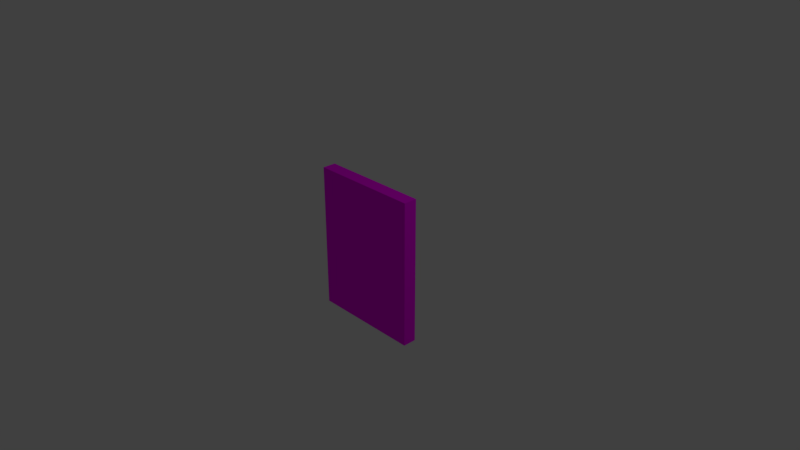 # Source: squareEarth.blend  (saved by Blender 2.78.0; exported with 4.5.12 LTS)
import bpy
from mathutils import Matrix  # noqa: F401  (used for matrix-valued properties, if any)

bpy.ops.wm.read_factory_settings(use_empty=True)
scene = bpy.context.scene
scene.name = 'Scene'

# ---- collections
col_collection_1 = bpy.data.collections.new('Collection 1'); scene.collection.children.link(col_collection_1)

# ---- images (referenced by path relative to the original .blend; pixels are not part of the script)
import os
ASSET_DIR = os.environ.get("B2B_ASSET_DIR", "")  # directory of the original .blend (textures are referenced by path, not embedded)
HERE = os.path.dirname(os.path.abspath(__file__))  # packed textures are extracted next to this script under _unpacked/

def load_image(name, relpath, width, height, colorspace="sRGB"):
    """Load a texture the original file referenced (path relative to the .blend, or extracted next to this script)."""
    p = next((c for c in (os.path.join(HERE, relpath), os.path.join(ASSET_DIR, relpath)) if relpath and os.path.exists(c)), "")
    if p:
        img = bpy.data.images.load(p, check_existing=True)
        img.name = name
    else:  # same state as the original file: an image datablock whose file is absent (Cycles renders it pink)
        img = bpy.data.images.new(name, width, height)
        img.source = "FILE"
        img.filepath = "//" + (relpath or name)
    img.colorspace_settings.name = colorspace
    return img
img_square_earth_jpg = load_image('square earth.jpg', 'square earth.jpg', 1024, 1024, 'sRGB')

# ---- materials (node trees are filled in below, after node groups)
mat_flatearth = bpy.data.materials.new('flatearth')
mat_flatearth.alpha_threshold = 0.0
mat_flatearth.roughness = 0.5

# ---- material node trees
mat_flatearth.use_nodes = True; mat_flatearth.node_tree.nodes.clear()
_N = mat_flatearth.node_tree.nodes; _L = mat_flatearth.node_tree.links
n0 = _N.new('ShaderNodeOutputMaterial'); n0.name = 'Material Output'; n0.location = (300, 300)
n1 = _N.new('ShaderNodeBsdfDiffuse'); n1.name = 'Diffuse BSDF'; n1.location = (10, 300)
n2 = _N.new('ShaderNodeTexImage'); n2.name = 'Image Texture'; n2.location = (-180, 300)
n2.width = 140
n2.image = img_square_earth_jpg
_L.new(n1.outputs[0], n0.inputs[0])
_L.new(n2.outputs[0], n1.inputs[0])
n0.is_active_output = True

# ---- world
world_world = bpy.data.worlds.new('World'); scene.world = world_world
world_world.color = (0.05088, 0.05088, 0.05088)
world_world.use_sun_shadow = False
world_world.sun_shadow_jitter_overblur = 0.0
world_world.cycles.sampling_method = 'MANUAL'

# ---- cameras
cam_camera = bpy.data.cameras.new('Camera')
cam_camera.clip_end = 100.0
cam_camera.lens = 35.0
cam_camera.sensor_width = 32.0
cam_camera.sensor_height = 18.0
cam_camera.ortho_scale = 7.314
cam_camera.dof.focus_distance = 0.0

# ---- lights
light_lamp = bpy.data.lights.new('Lamp', 'POINT')
light_lamp.transmission_factor = 0.0
light_lamp.cutoff_distance = 30.0
light_lamp.energy = 100.0
light_lamp.shadow_buffer_clip_start = 1.001
light_lamp.shadow_soft_size = 0.1
light_lamp.shadow_maximum_resolution = 0.006
light_lamp.use_absolute_resolution = True

# ---- meshes
me_cube = bpy.data.meshes.new('Cube')
me_cube.from_pydata([(0.7569, 0.09255, 1.0), (0.7569, 0.09255, -1.0), (-0.7569, 0.09255, -1.0), (-0.7569, 0.09255, 1.0), (0.7569, -0.09255, 1.0), (0.7569, -0.09255, -1.0), (-0.7569, -0.09255, -1.0), (-0.7569, -0.09255, 1.0)], [], [(0, 1, 2, 3), (4, 7, 6, 5), (0, 4, 5, 1), (1, 5, 6, 2), (2, 6, 7, 3), (4, 0, 3, 7)])
_uv = me_cube.uv_layers.new(name='UVMap')
_uv.uv.foreach_set('vector', [-0.1856, 0.6431, -0.1856, 0.05455, 0.2598, 0.05455, 0.2598, 0.6431, 0.7597, 0.6431, 0.3143, 0.6431, 0.3143, 0.05455, 0.7597, 0.05455, 0.8142, 0.6431, 0.7597, 0.6431, 0.7597, 0.05455, 0.8142, 0.05455, 0.7597, 8.351e-05, 0.7597, 0.05455, 0.3143, 0.05455, 0.3143, 8.381e-05, 0.2598, 0.05455, 0.3143, 0.05455, 0.3143, 0.6431, 0.2598, 0.6431, 0.7597, 0.6431, 0.7597, 0.6976, 0.3143, 0.6976, 0.3143, 0.6431])
me_cube.materials.append(mat_flatearth)
me_cube.use_remesh_preserve_volume = False
me_cube.use_remesh_preserve_attributes = False
me_cube.use_mirror_vertex_groups = False
me_cube.update()

# ---- objects
ob_cube = bpy.data.objects.new('Cube', me_cube)
ob_lamp = bpy.data.objects.new('Lamp', light_lamp)
ob_camera = bpy.data.objects.new('Camera', cam_camera)

# ---- transforms, parenting, visibility, modifiers, constraints
ob_cube.location = (0.0, 0.0, 0.0)
ob_cube.lock_rotations_4d = False
ob_cube.empty_display_type = 'ARROWS'
ob_cube.lineart.crease_threshold = 0.0
ob_lamp.location = (4.076, 1.005, 5.904)
ob_lamp.rotation_euler = (0.6503, 0.05522, 1.866)
ob_lamp.lock_rotations_4d = False
ob_lamp.empty_display_type = 'ARROWS'
ob_lamp.color = (0.0, 0.0, 0.0, 0.0)
ob_lamp.lineart.crease_threshold = 0.0
ob_camera.location = (7.481, -6.508, 5.344)
ob_camera.rotation_euler = (1.109, 0.0, 0.8149)
ob_camera.lock_rotations_4d = False
ob_camera.empty_display_type = 'ARROWS'
ob_camera.color = (0.0, 0.0, 0.0, 0.0)
ob_camera.display_type = 'WIRE'
ob_camera.lineart.crease_threshold = 0.0

# ---- collection membership
col_collection_1.objects.link(ob_cube)
col_collection_1.objects.link(ob_lamp)
col_collection_1.objects.link(ob_camera)

# ---- scene / render settings (as saved in the file)
scene.camera = ob_camera
scene.frame_start = 1; scene.frame_end = 250; scene.frame_set(1)
scene.render.engine = 'CYCLES'
scene.render.resolution_percentage = 50
scene.render.dither_intensity = 0.0
scene.cycles.use_denoising = False
scene.cycles.samples = 128
scene.cycles.sampling_pattern = 'TABULATED_SOBOL'
scene.cycles.light_sampling_threshold = 0.0
scene.cycles.use_adaptive_sampling = False
scene.cycles.use_light_tree = False
scene.cycles.blur_glossy = 0.0
scene.cycles.sample_clamp_indirect = 0.0
scene.view_settings.view_transform = 'Standard'
bpy.context.view_layer.update()
